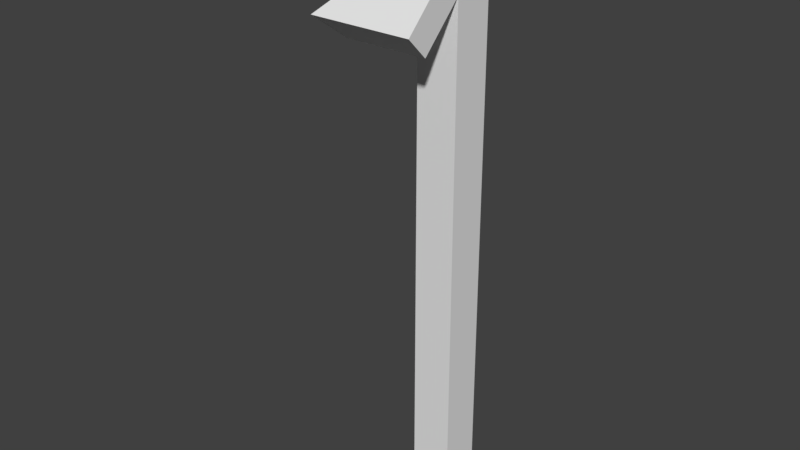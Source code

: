 # Source: PillarwRoofTurn_0.5x0.5x2.9.blend  (saved by Blender 2.79.0; exported with 4.5.12 LTS)
import bpy
from mathutils import Matrix  # noqa: F401  (used for matrix-valued properties, if any)

bpy.ops.wm.read_factory_settings(use_empty=True)
scene = bpy.context.scene
scene.name = 'Scene'

# ---- collections
col_collection_1 = bpy.data.collections.new('Collection 1'); scene.collection.children.link(col_collection_1)

# ---- world
world_world = bpy.data.worlds.new('World'); scene.world = world_world
world_world.color = (0.05088, 0.05088, 0.05088)
world_world.use_sun_shadow = False
world_world.sun_shadow_jitter_overblur = 0.0
world_world.cycles.sampling_method = 'MANUAL'

# ---- meshes
me_pillarwroofturn_0_5x0_5x2_9_a = bpy.data.meshes.new('PillarwRoofTurn_0.5x0.5x2.9_A')
me_pillarwroofturn_0_5x0_5x2_9_a.from_pydata([(3.884e-14, -0.1, 2.3), (6.517e-08, -0.2, 2.1), (-1.407e-07, -0.25, 2.2), (-0.1, -0.1, 2.3), (-0.1, -6.706e-08, 2.3), (-0.25, 8.196e-08, 2.2), (-0.2, -3.725e-08, 2.1), (0.0, 0.0, -0.2), (0.0, -0.1, -0.2), (-0.1, -0.1, -0.2), (-0.1, 2.384e-07, -0.2), (2.384e-07, -2.384e-07, 2.7), (-0.25, -0.25, 2.2), (-0.2, -0.2, 2.1), (1.192e-07, -1.192e-07, 2.5)], [], [(7, 8, 9, 10), (11, 12, 2), (11, 5, 12), (6, 13, 12, 5), (1, 2, 12, 13), (1, 13, 3, 0), (6, 4, 3, 13), (10, 9, 3, 4), (9, 8, 0, 3), (2, 1, 14, 11), (7, 14, 0, 8), (5, 11, 14, 6), (7, 10, 4, 14)])
me_pillarwroofturn_0_5x0_5x2_9_a.use_remesh_preserve_volume = False
me_pillarwroofturn_0_5x0_5x2_9_a.use_remesh_preserve_attributes = False
me_pillarwroofturn_0_5x0_5x2_9_a.use_mirror_vertex_groups = False
me_pillarwroofturn_0_5x0_5x2_9_a.update()

# ---- objects
ob_pillarwroofturn_0_5x0_5x2_9 = bpy.data.objects.new('PillarwRoofTurn_0.5x0.5x2.9', me_pillarwroofturn_0_5x0_5x2_9_a)

# ---- transforms, parenting, visibility, modifiers, constraints
ob_pillarwroofturn_0_5x0_5x2_9.location = (0.0, 0.0, 0.0)
ob_pillarwroofturn_0_5x0_5x2_9.scale = (2.0, 2.0, 1.0)
ob_pillarwroofturn_0_5x0_5x2_9.lock_rotations_4d = False
ob_pillarwroofturn_0_5x0_5x2_9.empty_display_type = 'ARROWS'
ob_pillarwroofturn_0_5x0_5x2_9.lineart.crease_threshold = 0.0

# ---- collection membership
col_collection_1.objects.link(ob_pillarwroofturn_0_5x0_5x2_9)

# ---- scene / render settings (as saved in the file)
scene.frame_start = 1; scene.frame_end = 250; scene.frame_set(1)
scene.render.engine = 'BLENDER_EEVEE_NEXT'
scene.render.resolution_percentage = 50
scene.render.dither_intensity = 0.0
scene.cycles.use_denoising = False
scene.cycles.samples = 128
scene.cycles.sampling_pattern = 'TABULATED_SOBOL'
scene.cycles.use_adaptive_sampling = False
scene.cycles.use_light_tree = False
scene.cycles.blur_glossy = 0.0
scene.cycles.sample_clamp_indirect = 0.0
scene.view_settings.view_transform = 'Standard'
bpy.context.view_layer.update()

# ---- added for rendering (the .blend has no active camera and no usable light): camera, sun
cam_auto = bpy.data.cameras.new('AutoCamera')
cam_auto.lens = 50.0
cam_auto.sensor_width = 36.0
cam_auto.clip_end = 1000.0
ob_auto_camera = bpy.data.objects.new('AutoCamera', cam_auto)
scene.collection.objects.link(ob_auto_camera)
ob_auto_camera.location = (2.51176, -3.56411, 3.45941)
ob_auto_camera.rotation_euler = (1.09748, -7.21219e-08, 0.694738)
scene.camera = ob_auto_camera
light_auto_sun = bpy.data.lights.new('AutoSun', 'SUN')
light_auto_sun.energy = 3.0
light_auto_sun.angle = 0.0523599
ob_auto_sun = bpy.data.objects.new('AutoSun', light_auto_sun)
scene.collection.objects.link(ob_auto_sun)
ob_auto_sun.rotation_euler = (0.872665, 0.174533, 0.523599)
bpy.context.view_layer.update()
